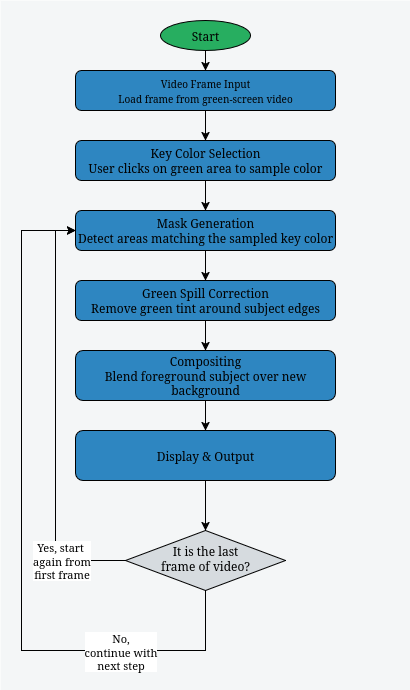

The diagram above was exported from draw.io. Its source (the exported page's mxGraphModel, read from the mxfile embedded in the PNG):
<mxGraphModel dx="1426" dy="783" grid="1" gridSize="10" guides="1" tooltips="1" connect="1" arrows="1" fold="1" page="1" pageScale="1" pageWidth="827" pageHeight="1169" math="0" shadow="0">
  <root>
    <mxCell id="WIyWlLk6GJQsqaUBKTNV-0" />
    <mxCell id="WIyWlLk6GJQsqaUBKTNV-1" parent="WIyWlLk6GJQsqaUBKTNV-0" />
    <mxCell id="l6pQgGg4jRRhhPCq2bsX-47" value="" style="rounded=0;whiteSpace=wrap;html=1;fillStyle=solid;fillColor=#F4F6F7;strokeColor=none;" vertex="1" parent="WIyWlLk6GJQsqaUBKTNV-1">
      <mxGeometry x="15" y="90" width="410" height="690" as="geometry" />
    </mxCell>
    <mxCell id="WIyWlLk6GJQsqaUBKTNV-3" value="&lt;div&gt;&lt;font style=&quot;font-size: 10px;&quot;&gt;Video Frame Input&lt;/font&gt;&lt;/div&gt;&lt;div&gt;&lt;font style=&quot;font-size: 10px;&quot;&gt;Load frame from green-screen video&lt;/font&gt;&lt;/div&gt;" style="rounded=1;whiteSpace=wrap;html=1;fontSize=12;glass=0;strokeWidth=1;shadow=0;fillColor=light-dark(#2E86C1,#EDEDED);fillStyle=solid;" parent="WIyWlLk6GJQsqaUBKTNV-1" vertex="1">
      <mxGeometry x="90" y="160" width="260" height="40" as="geometry" />
    </mxCell>
    <mxCell id="l6pQgGg4jRRhhPCq2bsX-3" style="edgeStyle=orthogonalEdgeStyle;rounded=0;orthogonalLoop=1;jettySize=auto;html=1;" edge="1" parent="WIyWlLk6GJQsqaUBKTNV-1">
      <mxGeometry relative="1" as="geometry">
        <mxPoint x="220" y="200" as="sourcePoint" />
        <mxPoint x="220" y="230" as="targetPoint" />
      </mxGeometry>
    </mxCell>
    <mxCell id="l6pQgGg4jRRhhPCq2bsX-59" style="edgeStyle=orthogonalEdgeStyle;rounded=0;orthogonalLoop=1;jettySize=auto;html=1;entryX=0;entryY=0.5;entryDx=0;entryDy=0;" edge="1" parent="WIyWlLk6GJQsqaUBKTNV-1" source="l6pQgGg4jRRhhPCq2bsX-35" target="l6pQgGg4jRRhhPCq2bsX-50">
      <mxGeometry relative="1" as="geometry">
        <Array as="points">
          <mxPoint x="70" y="650" />
          <mxPoint x="70" y="320" />
        </Array>
      </mxGeometry>
    </mxCell>
    <mxCell id="l6pQgGg4jRRhhPCq2bsX-63" value="&lt;div&gt;Yes, start&amp;nbsp;&lt;/div&gt;&lt;div&gt;again from&lt;/div&gt;&lt;div&gt;first frame&lt;/div&gt;" style="edgeLabel;html=1;align=center;verticalAlign=middle;resizable=0;points=[];" vertex="1" connectable="0" parent="l6pQgGg4jRRhhPCq2bsX-59">
      <mxGeometry x="-0.6905" y="-1" relative="1" as="geometry">
        <mxPoint as="offset" />
      </mxGeometry>
    </mxCell>
    <mxCell id="l6pQgGg4jRRhhPCq2bsX-62" style="edgeStyle=orthogonalEdgeStyle;rounded=0;orthogonalLoop=1;jettySize=auto;html=1;entryX=0;entryY=0.5;entryDx=0;entryDy=0;exitX=0.5;exitY=1;exitDx=0;exitDy=0;" edge="1" parent="WIyWlLk6GJQsqaUBKTNV-1" source="l6pQgGg4jRRhhPCq2bsX-35" target="l6pQgGg4jRRhhPCq2bsX-50">
      <mxGeometry relative="1" as="geometry">
        <mxPoint x="175" y="680" as="sourcePoint" />
        <mxPoint x="35" y="320" as="targetPoint" />
        <Array as="points">
          <mxPoint x="220" y="740" />
          <mxPoint x="36" y="740" />
          <mxPoint x="36" y="320" />
        </Array>
      </mxGeometry>
    </mxCell>
    <mxCell id="l6pQgGg4jRRhhPCq2bsX-64" value="&lt;div&gt;No,&lt;/div&gt;&lt;div&gt;continue with&lt;/div&gt;&lt;div&gt;next step&lt;/div&gt;" style="edgeLabel;html=1;align=center;verticalAlign=middle;resizable=0;points=[];" vertex="1" connectable="0" parent="l6pQgGg4jRRhhPCq2bsX-62">
      <mxGeometry x="-0.5933" relative="1" as="geometry">
        <mxPoint as="offset" />
      </mxGeometry>
    </mxCell>
    <mxCell id="l6pQgGg4jRRhhPCq2bsX-35" value="&lt;div&gt;It is the last&lt;/div&gt;&lt;div&gt;frame of video?&lt;/div&gt;" style="rhombus;whiteSpace=wrap;html=1;shadow=0;fontFamily=Helvetica;fontSize=12;align=center;strokeWidth=1;spacing=6;spacingTop=-4;fillStyle=solid;fillColor=light-dark(#d6dbdf, #ededed);" vertex="1" parent="WIyWlLk6GJQsqaUBKTNV-1">
      <mxGeometry x="140" y="620" width="160" height="60" as="geometry" />
    </mxCell>
    <mxCell id="l6pQgGg4jRRhhPCq2bsX-45" style="edgeStyle=orthogonalEdgeStyle;rounded=0;orthogonalLoop=1;jettySize=auto;html=1;entryX=0.5;entryY=0;entryDx=0;entryDy=0;" edge="1" parent="WIyWlLk6GJQsqaUBKTNV-1" source="l6pQgGg4jRRhhPCq2bsX-44" target="WIyWlLk6GJQsqaUBKTNV-3">
      <mxGeometry relative="1" as="geometry" />
    </mxCell>
    <mxCell id="l6pQgGg4jRRhhPCq2bsX-44" value="Start" style="ellipse;whiteSpace=wrap;html=1;fillColor=#27AE60;" vertex="1" parent="WIyWlLk6GJQsqaUBKTNV-1">
      <mxGeometry x="175" y="110" width="90" height="30" as="geometry" />
    </mxCell>
    <mxCell id="l6pQgGg4jRRhhPCq2bsX-51" style="edgeStyle=orthogonalEdgeStyle;rounded=0;orthogonalLoop=1;jettySize=auto;html=1;" edge="1" parent="WIyWlLk6GJQsqaUBKTNV-1" source="l6pQgGg4jRRhhPCq2bsX-48" target="l6pQgGg4jRRhhPCq2bsX-50">
      <mxGeometry relative="1" as="geometry" />
    </mxCell>
    <mxCell id="l6pQgGg4jRRhhPCq2bsX-48" value="&lt;div&gt;Key Color Selection&lt;/div&gt;&lt;div&gt;User clicks on green area to sample color&lt;/div&gt;" style="rounded=1;whiteSpace=wrap;html=1;fontSize=12;glass=0;strokeWidth=1;shadow=0;fillColor=light-dark(#2E86C1,#EDEDED);fillStyle=solid;" vertex="1" parent="WIyWlLk6GJQsqaUBKTNV-1">
      <mxGeometry x="90" y="230" width="260" height="40" as="geometry" />
    </mxCell>
    <mxCell id="l6pQgGg4jRRhhPCq2bsX-53" style="edgeStyle=orthogonalEdgeStyle;rounded=0;orthogonalLoop=1;jettySize=auto;html=1;" edge="1" parent="WIyWlLk6GJQsqaUBKTNV-1" source="l6pQgGg4jRRhhPCq2bsX-50" target="l6pQgGg4jRRhhPCq2bsX-52">
      <mxGeometry relative="1" as="geometry" />
    </mxCell>
    <mxCell id="l6pQgGg4jRRhhPCq2bsX-50" value="&lt;div&gt;Mask Generation&lt;/div&gt;&lt;div&gt;Detect areas matching the sampled key color&lt;/div&gt;" style="rounded=1;whiteSpace=wrap;html=1;fontSize=12;glass=0;strokeWidth=1;shadow=0;fillColor=light-dark(#2E86C1,#EDEDED);fillStyle=solid;" vertex="1" parent="WIyWlLk6GJQsqaUBKTNV-1">
      <mxGeometry x="90" y="300" width="260" height="40" as="geometry" />
    </mxCell>
    <mxCell id="l6pQgGg4jRRhhPCq2bsX-56" style="edgeStyle=orthogonalEdgeStyle;rounded=0;orthogonalLoop=1;jettySize=auto;html=1;" edge="1" parent="WIyWlLk6GJQsqaUBKTNV-1" source="l6pQgGg4jRRhhPCq2bsX-52" target="l6pQgGg4jRRhhPCq2bsX-55">
      <mxGeometry relative="1" as="geometry" />
    </mxCell>
    <mxCell id="l6pQgGg4jRRhhPCq2bsX-52" value="&lt;div&gt;Green Spill Correction&lt;/div&gt;&lt;div&gt;Remove green tint around subject edges&lt;/div&gt;" style="rounded=1;whiteSpace=wrap;html=1;fontSize=12;glass=0;strokeWidth=1;shadow=0;fillColor=light-dark(#2E86C1,#EDEDED);fillStyle=solid;" vertex="1" parent="WIyWlLk6GJQsqaUBKTNV-1">
      <mxGeometry x="90" y="370" width="260" height="40" as="geometry" />
    </mxCell>
    <mxCell id="l6pQgGg4jRRhhPCq2bsX-58" value="" style="edgeStyle=orthogonalEdgeStyle;rounded=0;orthogonalLoop=1;jettySize=auto;html=1;" edge="1" parent="WIyWlLk6GJQsqaUBKTNV-1" source="l6pQgGg4jRRhhPCq2bsX-55" target="l6pQgGg4jRRhhPCq2bsX-57">
      <mxGeometry relative="1" as="geometry" />
    </mxCell>
    <mxCell id="l6pQgGg4jRRhhPCq2bsX-55" value="&lt;div&gt;Compositing&lt;/div&gt;&lt;div&gt;Blend foreground subject over new background&lt;/div&gt;" style="rounded=1;whiteSpace=wrap;html=1;fontSize=12;glass=0;strokeWidth=1;shadow=0;fillColor=light-dark(#2E86C1,#EDEDED);fillStyle=solid;" vertex="1" parent="WIyWlLk6GJQsqaUBKTNV-1">
      <mxGeometry x="90" y="440" width="260" height="50" as="geometry" />
    </mxCell>
    <mxCell id="l6pQgGg4jRRhhPCq2bsX-61" style="edgeStyle=orthogonalEdgeStyle;rounded=0;orthogonalLoop=1;jettySize=auto;html=1;" edge="1" parent="WIyWlLk6GJQsqaUBKTNV-1" source="l6pQgGg4jRRhhPCq2bsX-57" target="l6pQgGg4jRRhhPCq2bsX-35">
      <mxGeometry relative="1" as="geometry" />
    </mxCell>
    <mxCell id="l6pQgGg4jRRhhPCq2bsX-57" value="&lt;div&gt;Display &amp;amp; Output&lt;/div&gt;" style="rounded=1;whiteSpace=wrap;html=1;fontSize=12;glass=0;strokeWidth=1;shadow=0;fillColor=light-dark(#2E86C1,#EDEDED);fillStyle=solid;" vertex="1" parent="WIyWlLk6GJQsqaUBKTNV-1">
      <mxGeometry x="90" y="520" width="260" height="50" as="geometry" />
    </mxCell>
  </root>
</mxGraphModel>